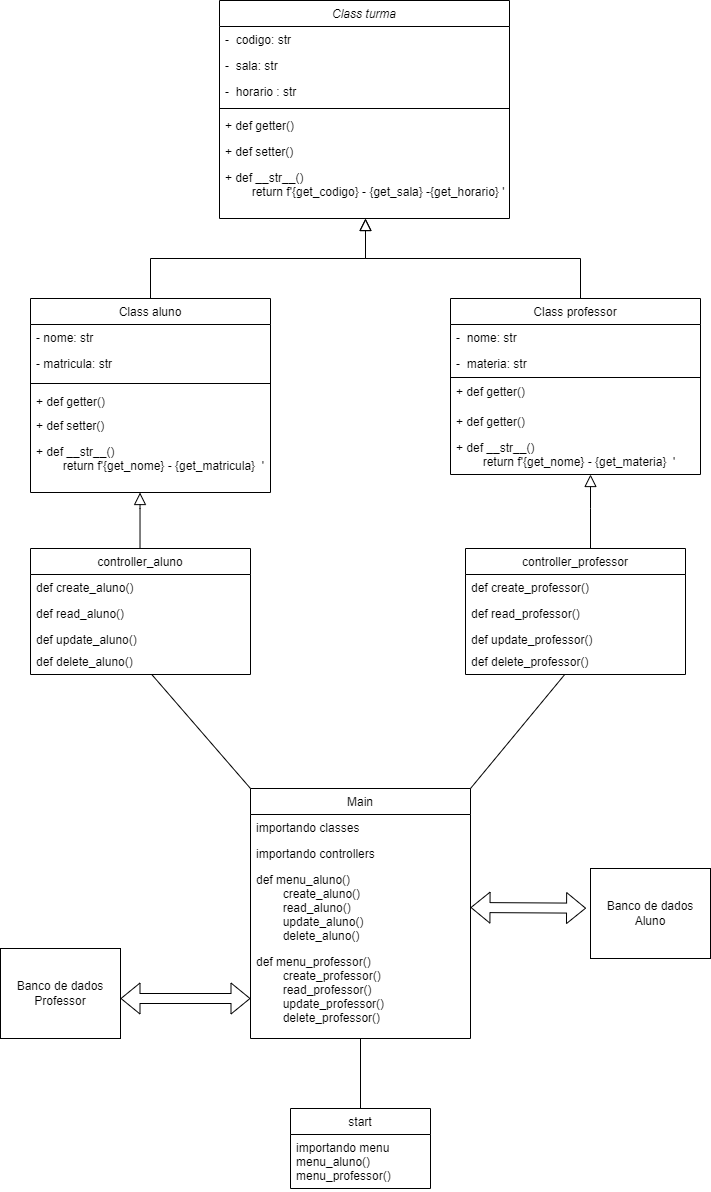

The diagram above was exported from draw.io. Its source (the exported page's mxGraphModel, read from the mxfile embedded in the PNG):
<mxGraphModel dx="1422" dy="737" grid="1" gridSize="10" guides="1" tooltips="1" connect="1" arrows="1" fold="1" page="1" pageScale="1" pageWidth="827" pageHeight="1169" math="0" shadow="0">
  <root>
    <mxCell id="WIyWlLk6GJQsqaUBKTNV-0" />
    <mxCell id="WIyWlLk6GJQsqaUBKTNV-1" parent="WIyWlLk6GJQsqaUBKTNV-0" />
    <mxCell id="zkfFHV4jXpPFQw0GAbJ--0" value="Class turma" style="swimlane;fontStyle=2;align=center;verticalAlign=top;childLayout=stackLayout;horizontal=1;startSize=26;horizontalStack=0;resizeParent=1;resizeLast=0;collapsible=1;marginBottom=0;rounded=0;shadow=0;strokeWidth=1;" parent="WIyWlLk6GJQsqaUBKTNV-1" vertex="1">
      <mxGeometry x="269" y="62" width="290" height="218" as="geometry">
        <mxRectangle x="230" y="140" width="160" height="26" as="alternateBounds" />
      </mxGeometry>
    </mxCell>
    <mxCell id="zkfFHV4jXpPFQw0GAbJ--1" value="-  codigo: str" style="text;align=left;verticalAlign=top;spacingLeft=4;spacingRight=4;overflow=hidden;rotatable=0;points=[[0,0.5],[1,0.5]];portConstraint=eastwest;" parent="zkfFHV4jXpPFQw0GAbJ--0" vertex="1">
      <mxGeometry y="26" width="290" height="26" as="geometry" />
    </mxCell>
    <mxCell id="zkfFHV4jXpPFQw0GAbJ--2" value="-  sala: str" style="text;align=left;verticalAlign=top;spacingLeft=4;spacingRight=4;overflow=hidden;rotatable=0;points=[[0,0.5],[1,0.5]];portConstraint=eastwest;rounded=0;shadow=0;html=0;" parent="zkfFHV4jXpPFQw0GAbJ--0" vertex="1">
      <mxGeometry y="52" width="290" height="26" as="geometry" />
    </mxCell>
    <mxCell id="F1Ay0NJ2a9LsNNL7ouCl-13" value="-  horario : str" style="text;align=left;verticalAlign=top;spacingLeft=4;spacingRight=4;overflow=hidden;rotatable=0;points=[[0,0.5],[1,0.5]];portConstraint=eastwest;rounded=0;shadow=0;html=0;" parent="zkfFHV4jXpPFQw0GAbJ--0" vertex="1">
      <mxGeometry y="78" width="290" height="26" as="geometry" />
    </mxCell>
    <mxCell id="F1Ay0NJ2a9LsNNL7ouCl-15" value="" style="line;strokeWidth=1;fillColor=none;align=left;verticalAlign=middle;spacingTop=-1;spacingLeft=3;spacingRight=3;rotatable=0;labelPosition=right;points=[];portConstraint=eastwest;strokeColor=inherit;" parent="zkfFHV4jXpPFQw0GAbJ--0" vertex="1">
      <mxGeometry y="104" width="290" height="8" as="geometry" />
    </mxCell>
    <mxCell id="F1Ay0NJ2a9LsNNL7ouCl-11" value="+ def getter()" style="text;align=left;verticalAlign=top;spacingLeft=4;spacingRight=4;overflow=hidden;rotatable=0;points=[[0,0.5],[1,0.5]];portConstraint=eastwest;rounded=0;shadow=0;html=0;" parent="zkfFHV4jXpPFQw0GAbJ--0" vertex="1">
      <mxGeometry y="112" width="290" height="26" as="geometry" />
    </mxCell>
    <mxCell id="F1Ay0NJ2a9LsNNL7ouCl-16" value="+ def setter()" style="text;align=left;verticalAlign=top;spacingLeft=4;spacingRight=4;overflow=hidden;rotatable=0;points=[[0,0.5],[1,0.5]];portConstraint=eastwest;rounded=0;shadow=0;html=0;" parent="zkfFHV4jXpPFQw0GAbJ--0" vertex="1">
      <mxGeometry y="138" width="290" height="26" as="geometry" />
    </mxCell>
    <mxCell id="F1Ay0NJ2a9LsNNL7ouCl-17" value="+ def __str__()&#10;        return f'{get_codigo} - {get_sala} -{get_horario} '" style="text;align=left;verticalAlign=top;spacingLeft=4;spacingRight=4;overflow=hidden;rotatable=0;points=[[0,0.5],[1,0.5]];portConstraint=eastwest;rounded=0;shadow=0;html=0;" parent="zkfFHV4jXpPFQw0GAbJ--0" vertex="1">
      <mxGeometry y="164" width="290" height="40" as="geometry" />
    </mxCell>
    <mxCell id="zkfFHV4jXpPFQw0GAbJ--12" value="" style="endArrow=block;endSize=10;endFill=0;shadow=0;strokeWidth=1;rounded=0;edgeStyle=elbowEdgeStyle;elbow=vertical;" parent="WIyWlLk6GJQsqaUBKTNV-1" target="zkfFHV4jXpPFQw0GAbJ--0" edge="1">
      <mxGeometry width="160" relative="1" as="geometry">
        <mxPoint x="200" y="360" as="sourcePoint" />
        <mxPoint x="200" y="203" as="targetPoint" />
        <Array as="points">
          <mxPoint x="415" y="320" />
          <mxPoint x="400" y="320" />
        </Array>
      </mxGeometry>
    </mxCell>
    <mxCell id="zkfFHV4jXpPFQw0GAbJ--16" value="" style="endArrow=block;endSize=10;endFill=0;shadow=0;strokeWidth=1;rounded=0;edgeStyle=elbowEdgeStyle;elbow=vertical;" parent="WIyWlLk6GJQsqaUBKTNV-1" target="zkfFHV4jXpPFQw0GAbJ--0" edge="1">
      <mxGeometry width="160" relative="1" as="geometry">
        <mxPoint x="630" y="360" as="sourcePoint" />
        <mxPoint x="310" y="271" as="targetPoint" />
        <Array as="points">
          <mxPoint x="415" y="320" />
          <mxPoint x="415" y="330" />
          <mxPoint x="415" y="310" />
          <mxPoint x="550" y="310" />
        </Array>
      </mxGeometry>
    </mxCell>
    <mxCell id="F1Ay0NJ2a9LsNNL7ouCl-29" value="Class professor" style="swimlane;fontStyle=0;childLayout=stackLayout;horizontal=1;startSize=26;fillColor=none;horizontalStack=0;resizeParent=1;resizeParentMax=0;resizeLast=0;collapsible=1;marginBottom=0;" parent="WIyWlLk6GJQsqaUBKTNV-1" vertex="1">
      <mxGeometry x="500" y="360" width="250" height="176" as="geometry" />
    </mxCell>
    <mxCell id="F1Ay0NJ2a9LsNNL7ouCl-24" value="-  nome: str" style="text;align=left;verticalAlign=top;spacingLeft=4;spacingRight=4;overflow=hidden;rotatable=0;points=[[0,0.5],[1,0.5]];portConstraint=eastwest;" parent="F1Ay0NJ2a9LsNNL7ouCl-29" vertex="1">
      <mxGeometry y="26" width="250" height="26" as="geometry" />
    </mxCell>
    <mxCell id="F1Ay0NJ2a9LsNNL7ouCl-23" value="-  materia: str" style="text;align=left;verticalAlign=top;spacingLeft=4;spacingRight=4;overflow=hidden;rotatable=0;points=[[0,0.5],[1,0.5]];portConstraint=eastwest;" parent="F1Ay0NJ2a9LsNNL7ouCl-29" vertex="1">
      <mxGeometry y="52" width="250" height="26" as="geometry" />
    </mxCell>
    <mxCell id="F1Ay0NJ2a9LsNNL7ouCl-25" value="" style="line;strokeWidth=1;fillColor=none;align=left;verticalAlign=middle;spacingTop=-1;spacingLeft=3;spacingRight=3;rotatable=0;labelPosition=right;points=[];portConstraint=eastwest;strokeColor=inherit;" parent="F1Ay0NJ2a9LsNNL7ouCl-29" vertex="1">
      <mxGeometry y="78" width="250" height="2" as="geometry" />
    </mxCell>
    <mxCell id="F1Ay0NJ2a9LsNNL7ouCl-27" value="+ def getter()" style="text;align=left;verticalAlign=top;spacingLeft=4;spacingRight=4;overflow=hidden;rotatable=0;points=[[0,0.5],[1,0.5]];portConstraint=eastwest;rounded=0;shadow=0;html=0;" parent="F1Ay0NJ2a9LsNNL7ouCl-29" vertex="1">
      <mxGeometry y="80" width="250" height="30" as="geometry" />
    </mxCell>
    <mxCell id="F1Ay0NJ2a9LsNNL7ouCl-26" value="+ def getter()" style="text;align=left;verticalAlign=top;spacingLeft=4;spacingRight=4;overflow=hidden;rotatable=0;points=[[0,0.5],[1,0.5]];portConstraint=eastwest;rounded=0;shadow=0;html=0;" parent="F1Ay0NJ2a9LsNNL7ouCl-29" vertex="1">
      <mxGeometry y="110" width="250" height="26" as="geometry" />
    </mxCell>
    <mxCell id="F1Ay0NJ2a9LsNNL7ouCl-28" value="+ def __str__()&#10;        return f'{get_nome} - {get_materia}  '" style="text;align=left;verticalAlign=top;spacingLeft=4;spacingRight=4;overflow=hidden;rotatable=0;points=[[0,0.5],[1,0.5]];portConstraint=eastwest;rounded=0;shadow=0;html=0;" parent="F1Ay0NJ2a9LsNNL7ouCl-29" vertex="1">
      <mxGeometry y="136" width="250" height="40" as="geometry" />
    </mxCell>
    <mxCell id="F1Ay0NJ2a9LsNNL7ouCl-33" value="Class aluno" style="swimlane;fontStyle=0;childLayout=stackLayout;horizontal=1;startSize=26;fillColor=none;horizontalStack=0;resizeParent=1;resizeParentMax=0;resizeLast=0;collapsible=1;marginBottom=0;" parent="WIyWlLk6GJQsqaUBKTNV-1" vertex="1">
      <mxGeometry x="80" y="360" width="240" height="194" as="geometry" />
    </mxCell>
    <mxCell id="F1Ay0NJ2a9LsNNL7ouCl-34" value="- nome: str" style="text;strokeColor=none;fillColor=none;align=left;verticalAlign=top;spacingLeft=4;spacingRight=4;overflow=hidden;rotatable=0;points=[[0,0.5],[1,0.5]];portConstraint=eastwest;" parent="F1Ay0NJ2a9LsNNL7ouCl-33" vertex="1">
      <mxGeometry y="26" width="240" height="26" as="geometry" />
    </mxCell>
    <mxCell id="F1Ay0NJ2a9LsNNL7ouCl-35" value="- matricula: str" style="text;strokeColor=none;fillColor=none;align=left;verticalAlign=top;spacingLeft=4;spacingRight=4;overflow=hidden;rotatable=0;points=[[0,0.5],[1,0.5]];portConstraint=eastwest;" parent="F1Ay0NJ2a9LsNNL7ouCl-33" vertex="1">
      <mxGeometry y="52" width="240" height="28" as="geometry" />
    </mxCell>
    <mxCell id="F1Ay0NJ2a9LsNNL7ouCl-37" value="" style="line;strokeWidth=1;fillColor=none;align=left;verticalAlign=middle;spacingTop=-1;spacingLeft=3;spacingRight=3;rotatable=0;labelPosition=right;points=[];portConstraint=eastwest;strokeColor=inherit;" parent="F1Ay0NJ2a9LsNNL7ouCl-33" vertex="1">
      <mxGeometry y="80" width="240" height="10" as="geometry" />
    </mxCell>
    <mxCell id="F1Ay0NJ2a9LsNNL7ouCl-42" value="+ def getter()" style="text;align=left;verticalAlign=top;spacingLeft=4;spacingRight=4;overflow=hidden;rotatable=0;points=[[0,0.5],[1,0.5]];portConstraint=eastwest;rounded=0;shadow=0;html=0;" parent="F1Ay0NJ2a9LsNNL7ouCl-33" vertex="1">
      <mxGeometry y="90" width="240" height="24" as="geometry" />
    </mxCell>
    <mxCell id="F1Ay0NJ2a9LsNNL7ouCl-36" value="+ def setter()" style="text;strokeColor=none;fillColor=none;align=left;verticalAlign=top;spacingLeft=4;spacingRight=4;overflow=hidden;rotatable=0;points=[[0,0.5],[1,0.5]];portConstraint=eastwest;" parent="F1Ay0NJ2a9LsNNL7ouCl-33" vertex="1">
      <mxGeometry y="114" width="240" height="26" as="geometry" />
    </mxCell>
    <mxCell id="F1Ay0NJ2a9LsNNL7ouCl-43" value="+ def __str__()&#10;        return f'{get_nome} - {get_matricula}  '" style="text;align=left;verticalAlign=top;spacingLeft=4;spacingRight=4;overflow=hidden;rotatable=0;points=[[0,0.5],[1,0.5]];portConstraint=eastwest;rounded=0;shadow=0;html=0;" parent="F1Ay0NJ2a9LsNNL7ouCl-33" vertex="1">
      <mxGeometry y="140" width="240" height="54" as="geometry" />
    </mxCell>
    <mxCell id="F1Ay0NJ2a9LsNNL7ouCl-66" value="controller_aluno" style="swimlane;fontStyle=0;childLayout=stackLayout;horizontal=1;startSize=26;fillColor=none;horizontalStack=0;resizeParent=1;resizeParentMax=0;resizeLast=0;collapsible=1;marginBottom=0;" parent="WIyWlLk6GJQsqaUBKTNV-1" vertex="1">
      <mxGeometry x="80" y="610" width="220" height="126" as="geometry" />
    </mxCell>
    <mxCell id="F1Ay0NJ2a9LsNNL7ouCl-67" value="def create_aluno()" style="text;strokeColor=none;fillColor=none;align=left;verticalAlign=top;spacingLeft=4;spacingRight=4;overflow=hidden;rotatable=0;points=[[0,0.5],[1,0.5]];portConstraint=eastwest;" parent="F1Ay0NJ2a9LsNNL7ouCl-66" vertex="1">
      <mxGeometry y="26" width="220" height="26" as="geometry" />
    </mxCell>
    <mxCell id="F1Ay0NJ2a9LsNNL7ouCl-68" value="def read_aluno()" style="text;strokeColor=none;fillColor=none;align=left;verticalAlign=top;spacingLeft=4;spacingRight=4;overflow=hidden;rotatable=0;points=[[0,0.5],[1,0.5]];portConstraint=eastwest;" parent="F1Ay0NJ2a9LsNNL7ouCl-66" vertex="1">
      <mxGeometry y="52" width="220" height="26" as="geometry" />
    </mxCell>
    <mxCell id="F1Ay0NJ2a9LsNNL7ouCl-69" value="def update_aluno()" style="text;strokeColor=none;fillColor=none;align=left;verticalAlign=top;spacingLeft=4;spacingRight=4;overflow=hidden;rotatable=0;points=[[0,0.5],[1,0.5]];portConstraint=eastwest;" parent="F1Ay0NJ2a9LsNNL7ouCl-66" vertex="1">
      <mxGeometry y="78" width="220" height="22" as="geometry" />
    </mxCell>
    <mxCell id="F1Ay0NJ2a9LsNNL7ouCl-70" value="def delete_aluno()" style="text;strokeColor=none;fillColor=none;align=left;verticalAlign=top;spacingLeft=4;spacingRight=4;overflow=hidden;rotatable=0;points=[[0,0.5],[1,0.5]];portConstraint=eastwest;" parent="F1Ay0NJ2a9LsNNL7ouCl-66" vertex="1">
      <mxGeometry y="100" width="220" height="26" as="geometry" />
    </mxCell>
    <mxCell id="F1Ay0NJ2a9LsNNL7ouCl-71" value="controller_professor" style="swimlane;fontStyle=0;childLayout=stackLayout;horizontal=1;startSize=26;fillColor=none;horizontalStack=0;resizeParent=1;resizeParentMax=0;resizeLast=0;collapsible=1;marginBottom=0;" parent="WIyWlLk6GJQsqaUBKTNV-1" vertex="1">
      <mxGeometry x="515" y="610" width="220" height="126" as="geometry" />
    </mxCell>
    <mxCell id="F1Ay0NJ2a9LsNNL7ouCl-72" value="def create_professor()" style="text;strokeColor=none;fillColor=none;align=left;verticalAlign=top;spacingLeft=4;spacingRight=4;overflow=hidden;rotatable=0;points=[[0,0.5],[1,0.5]];portConstraint=eastwest;" parent="F1Ay0NJ2a9LsNNL7ouCl-71" vertex="1">
      <mxGeometry y="26" width="220" height="26" as="geometry" />
    </mxCell>
    <mxCell id="F1Ay0NJ2a9LsNNL7ouCl-73" value="def read_professor()" style="text;strokeColor=none;fillColor=none;align=left;verticalAlign=top;spacingLeft=4;spacingRight=4;overflow=hidden;rotatable=0;points=[[0,0.5],[1,0.5]];portConstraint=eastwest;" parent="F1Ay0NJ2a9LsNNL7ouCl-71" vertex="1">
      <mxGeometry y="52" width="220" height="26" as="geometry" />
    </mxCell>
    <mxCell id="F1Ay0NJ2a9LsNNL7ouCl-74" value="def update_professor()" style="text;strokeColor=none;fillColor=none;align=left;verticalAlign=top;spacingLeft=4;spacingRight=4;overflow=hidden;rotatable=0;points=[[0,0.5],[1,0.5]];portConstraint=eastwest;" parent="F1Ay0NJ2a9LsNNL7ouCl-71" vertex="1">
      <mxGeometry y="78" width="220" height="22" as="geometry" />
    </mxCell>
    <mxCell id="F1Ay0NJ2a9LsNNL7ouCl-75" value="def delete_professor()" style="text;strokeColor=none;fillColor=none;align=left;verticalAlign=top;spacingLeft=4;spacingRight=4;overflow=hidden;rotatable=0;points=[[0,0.5],[1,0.5]];portConstraint=eastwest;" parent="F1Ay0NJ2a9LsNNL7ouCl-71" vertex="1">
      <mxGeometry y="100" width="220" height="26" as="geometry" />
    </mxCell>
    <mxCell id="F1Ay0NJ2a9LsNNL7ouCl-82" value="" style="endArrow=none;html=1;rounded=0;exitX=1;exitY=0;exitDx=0;exitDy=0;" parent="WIyWlLk6GJQsqaUBKTNV-1" target="F1Ay0NJ2a9LsNNL7ouCl-75" edge="1">
      <mxGeometry width="50" height="50" relative="1" as="geometry">
        <mxPoint x="520" y="850" as="sourcePoint" />
        <mxPoint x="550" y="830" as="targetPoint" />
      </mxGeometry>
    </mxCell>
    <mxCell id="F1Ay0NJ2a9LsNNL7ouCl-83" value="" style="endArrow=none;html=1;rounded=0;exitX=0;exitY=0;exitDx=0;exitDy=0;" parent="WIyWlLk6GJQsqaUBKTNV-1" target="F1Ay0NJ2a9LsNNL7ouCl-70" edge="1">
      <mxGeometry width="50" height="50" relative="1" as="geometry">
        <mxPoint x="300" y="850" as="sourcePoint" />
        <mxPoint x="550" y="830" as="targetPoint" />
      </mxGeometry>
    </mxCell>
    <mxCell id="F1Ay0NJ2a9LsNNL7ouCl-84" value="Main" style="swimlane;fontStyle=0;childLayout=stackLayout;horizontal=1;startSize=26;fillColor=none;horizontalStack=0;resizeParent=1;resizeParentMax=0;resizeLast=0;collapsible=1;marginBottom=0;" parent="WIyWlLk6GJQsqaUBKTNV-1" vertex="1">
      <mxGeometry x="300" y="850" width="220" height="250" as="geometry" />
    </mxCell>
    <mxCell id="F1Ay0NJ2a9LsNNL7ouCl-85" value="importando classes" style="text;strokeColor=none;fillColor=none;align=left;verticalAlign=top;spacingLeft=4;spacingRight=4;overflow=hidden;rotatable=0;points=[[0,0.5],[1,0.5]];portConstraint=eastwest;" parent="F1Ay0NJ2a9LsNNL7ouCl-84" vertex="1">
      <mxGeometry y="26" width="220" height="26" as="geometry" />
    </mxCell>
    <mxCell id="F1Ay0NJ2a9LsNNL7ouCl-86" value="importando controllers" style="text;strokeColor=none;fillColor=none;align=left;verticalAlign=top;spacingLeft=4;spacingRight=4;overflow=hidden;rotatable=0;points=[[0,0.5],[1,0.5]];portConstraint=eastwest;" parent="F1Ay0NJ2a9LsNNL7ouCl-84" vertex="1">
      <mxGeometry y="52" width="220" height="26" as="geometry" />
    </mxCell>
    <mxCell id="F1Ay0NJ2a9LsNNL7ouCl-87" value="def menu_aluno()&#10;        create_aluno()&#10;        read_aluno()&#10;        update_aluno()&#10;        delete_aluno()&#10;        &#10;        &#10;" style="text;strokeColor=none;fillColor=none;align=left;verticalAlign=top;spacingLeft=4;spacingRight=4;overflow=hidden;rotatable=0;points=[[0,0.5],[1,0.5]];portConstraint=eastwest;" parent="F1Ay0NJ2a9LsNNL7ouCl-84" vertex="1">
      <mxGeometry y="78" width="220" height="82" as="geometry" />
    </mxCell>
    <mxCell id="F1Ay0NJ2a9LsNNL7ouCl-90" value="def menu_professor()&#10;        create_professor()&#10;        read_professor()&#10;        update_professor()&#10;        delete_professor()&#10;" style="text;strokeColor=none;fillColor=none;align=left;verticalAlign=top;spacingLeft=4;spacingRight=4;overflow=hidden;rotatable=0;points=[[0,0.5],[1,0.5]];portConstraint=eastwest;" parent="F1Ay0NJ2a9LsNNL7ouCl-84" vertex="1">
      <mxGeometry y="160" width="220" height="90" as="geometry" />
    </mxCell>
    <mxCell id="F1Ay0NJ2a9LsNNL7ouCl-88" value="" style="endArrow=block;endSize=10;endFill=0;shadow=0;strokeWidth=1;rounded=0;edgeStyle=elbowEdgeStyle;elbow=vertical;" parent="WIyWlLk6GJQsqaUBKTNV-1" source="F1Ay0NJ2a9LsNNL7ouCl-71" target="F1Ay0NJ2a9LsNNL7ouCl-28" edge="1">
      <mxGeometry width="160" relative="1" as="geometry">
        <mxPoint x="640" y="604" as="sourcePoint" />
        <mxPoint x="630" y="550" as="targetPoint" />
        <Array as="points">
          <mxPoint x="640" y="570" />
          <mxPoint x="425" y="584" />
          <mxPoint x="425" y="594" />
          <mxPoint x="425" y="574" />
          <mxPoint x="560" y="574" />
        </Array>
      </mxGeometry>
    </mxCell>
    <mxCell id="F1Ay0NJ2a9LsNNL7ouCl-89" value="" style="endArrow=block;endSize=10;endFill=0;shadow=0;strokeWidth=1;rounded=0;edgeStyle=elbowEdgeStyle;elbow=vertical;" parent="WIyWlLk6GJQsqaUBKTNV-1" edge="1">
      <mxGeometry width="160" relative="1" as="geometry">
        <mxPoint x="189.5200000000002" y="610" as="sourcePoint" />
        <mxPoint x="189.5200000000002" y="554" as="targetPoint" />
        <Array as="points">
          <mxPoint x="189.51999999999998" y="570" />
          <mxPoint x="-25.480000000000018" y="584" />
          <mxPoint x="-25.480000000000018" y="594" />
          <mxPoint x="-25.480000000000018" y="574" />
          <mxPoint x="109.51999999999998" y="574" />
        </Array>
      </mxGeometry>
    </mxCell>
    <mxCell id="F1Ay0NJ2a9LsNNL7ouCl-91" value="Banco de dados&lt;br&gt;Aluno" style="rounded=0;whiteSpace=wrap;html=1;" parent="WIyWlLk6GJQsqaUBKTNV-1" vertex="1">
      <mxGeometry x="640" y="930" width="120" height="90" as="geometry" />
    </mxCell>
    <mxCell id="F1Ay0NJ2a9LsNNL7ouCl-92" value="Banco de dados&lt;br&gt;Professor" style="rounded=0;whiteSpace=wrap;html=1;" parent="WIyWlLk6GJQsqaUBKTNV-1" vertex="1">
      <mxGeometry x="50" y="1010" width="120" height="90" as="geometry" />
    </mxCell>
    <mxCell id="F1Ay0NJ2a9LsNNL7ouCl-93" value="" style="shape=flexArrow;endArrow=classic;startArrow=classic;html=1;rounded=0;entryX=-0.037;entryY=0.441;entryDx=0;entryDy=0;exitX=1;exitY=0.5;exitDx=0;exitDy=0;entryPerimeter=0;" parent="WIyWlLk6GJQsqaUBKTNV-1" source="F1Ay0NJ2a9LsNNL7ouCl-87" target="F1Ay0NJ2a9LsNNL7ouCl-91" edge="1">
      <mxGeometry width="100" height="100" relative="1" as="geometry">
        <mxPoint x="530" y="960" as="sourcePoint" />
        <mxPoint x="630" y="860" as="targetPoint" />
      </mxGeometry>
    </mxCell>
    <mxCell id="F1Ay0NJ2a9LsNNL7ouCl-94" value="" style="shape=flexArrow;endArrow=classic;startArrow=classic;html=1;rounded=0;exitX=1;exitY=0.5;exitDx=0;exitDy=0;" parent="WIyWlLk6GJQsqaUBKTNV-1" edge="1">
      <mxGeometry width="100" height="100" relative="1" as="geometry">
        <mxPoint x="170" y="1060" as="sourcePoint" />
        <mxPoint x="300" y="1060" as="targetPoint" />
      </mxGeometry>
    </mxCell>
    <mxCell id="F1Ay0NJ2a9LsNNL7ouCl-95" value="start" style="swimlane;fontStyle=0;childLayout=stackLayout;horizontal=1;startSize=26;fillColor=none;horizontalStack=0;resizeParent=1;resizeParentMax=0;resizeLast=0;collapsible=1;marginBottom=0;" parent="WIyWlLk6GJQsqaUBKTNV-1" vertex="1">
      <mxGeometry x="340" y="1170" width="140" height="80" as="geometry" />
    </mxCell>
    <mxCell id="F1Ay0NJ2a9LsNNL7ouCl-96" value="importando menu&#10;menu_aluno()&#10;menu_professor()" style="text;strokeColor=none;fillColor=none;align=left;verticalAlign=top;spacingLeft=4;spacingRight=4;overflow=hidden;rotatable=0;points=[[0,0.5],[1,0.5]];portConstraint=eastwest;" parent="F1Ay0NJ2a9LsNNL7ouCl-95" vertex="1">
      <mxGeometry y="26" width="140" height="54" as="geometry" />
    </mxCell>
    <mxCell id="F1Ay0NJ2a9LsNNL7ouCl-99" value="" style="endArrow=none;html=1;rounded=0;exitX=0.5;exitY=0;exitDx=0;exitDy=0;" parent="WIyWlLk6GJQsqaUBKTNV-1" source="F1Ay0NJ2a9LsNNL7ouCl-95" target="F1Ay0NJ2a9LsNNL7ouCl-90" edge="1">
      <mxGeometry width="50" height="50" relative="1" as="geometry">
        <mxPoint x="500" y="990" as="sourcePoint" />
        <mxPoint x="550" y="940" as="targetPoint" />
      </mxGeometry>
    </mxCell>
  </root>
</mxGraphModel>